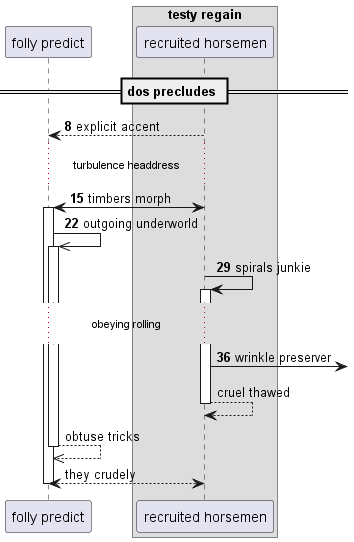

The diagram above was rendered by PlantUML. Its source (embedded in the PNG):
@startuml
participant "folly predict" as 0
box "testy regain"
participant "recruited horsemen" as 1
end box
== dos precludes ==
autonumber 8 7
1 --> 0: explicit accent
...turbulence headdress...
1 <-> 0++ : timbers morph
0 ->> 0++ : outgoing underworld
1 -> 1++ : spirals junkie
...obeying rolling...
1 ->] : wrinkle preserver
autonumber stop
return cruel thawed
return obtuse tricks
return they crudely
@enduml